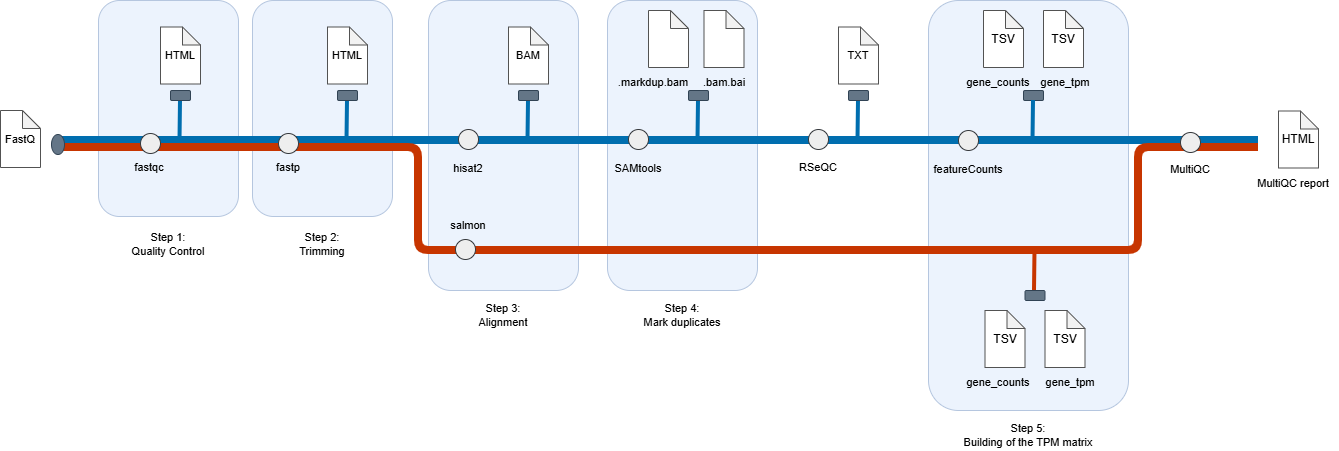

The diagram above was exported from draw.io. Its source (the exported page's mxGraphModel, read from the mxfile embedded in the PNG):
<mxGraphModel dx="1500" dy="569" grid="1" gridSize="10" guides="1" tooltips="1" connect="1" arrows="1" fold="1" page="1" pageScale="1" pageWidth="827" pageHeight="1169" math="0" shadow="0">
  <root>
    <mxCell id="0" />
    <mxCell id="1" parent="0" />
    <mxCell id="z0KDs6BHCtrCZbUP3VMg-84" parent="1" style="rounded=1;whiteSpace=wrap;html=1;roundedPerimeter=1;fillColor=#dae8fc;strokeColor=#6c8ebf;opacity=50;opacityGroup=1;" value="" vertex="1">
      <mxGeometry height="410" width="200" x="950" y="100" as="geometry" />
    </mxCell>
    <mxCell id="z0KDs6BHCtrCZbUP3VMg-83" parent="1" style="rounded=1;whiteSpace=wrap;html=1;roundedPerimeter=1;fillColor=#dae8fc;strokeColor=#6c8ebf;opacity=50;opacityGroup=1;" value="" vertex="1">
      <mxGeometry height="290" width="150" x="629" y="100" as="geometry" />
    </mxCell>
    <mxCell id="z0KDs6BHCtrCZbUP3VMg-82" parent="1" style="rounded=1;whiteSpace=wrap;html=1;roundedPerimeter=1;fillColor=#dae8fc;strokeColor=#6c8ebf;opacity=50;opacityGroup=1;" value="" vertex="1">
      <mxGeometry height="290" width="150" x="450" y="100" as="geometry" />
    </mxCell>
    <mxCell id="z0KDs6BHCtrCZbUP3VMg-81" parent="1" style="rounded=1;whiteSpace=wrap;html=1;roundedPerimeter=1;fillColor=#dae8fc;strokeColor=#6c8ebf;opacity=50;opacityGroup=1;" value="" vertex="1">
      <mxGeometry height="216" width="140" x="274" y="100" as="geometry" />
    </mxCell>
    <mxCell id="z0KDs6BHCtrCZbUP3VMg-80" parent="1" style="rounded=1;whiteSpace=wrap;html=1;roundedPerimeter=1;fillColor=#dae8fc;strokeColor=#6c8ebf;opacity=50;opacityGroup=1;" value="" vertex="1">
      <mxGeometry height="216" width="140" x="120" y="100" as="geometry" />
    </mxCell>
    <mxCell id="z0KDs6BHCtrCZbUP3VMg-32" edge="1" parent="1" style="endArrow=none;html=1;rounded=0;defaultLabelBackgroundColor=page;strokeWidth=8;fillColor=#1ba1e2;strokeColor=#006EAF;" value="">
      <mxGeometry height="50" relative="1" width="50" as="geometry">
        <mxPoint x="80" y="240" as="sourcePoint" />
        <mxPoint x="1280" y="240" as="targetPoint" />
      </mxGeometry>
    </mxCell>
    <mxCell id="z0KDs6BHCtrCZbUP3VMg-5" parent="1" style="shape=note;whiteSpace=wrap;html=1;backgroundOutline=1;darkOpacity=0.05;size=18;strokeColor=light-dark(#525252, #ededed);" value="&lt;font style=&quot;font-size: 11px; line-height: 100%;&quot;&gt;FastQ&lt;/font&gt;" vertex="1">
      <mxGeometry height="57" width="40" x="22" y="210" as="geometry" />
    </mxCell>
    <mxCell id="z0KDs6BHCtrCZbUP3VMg-7" edge="1" parent="1" style="endArrow=none;html=1;rounded=1;defaultLabelBackgroundColor=page;strokeWidth=8;fillColor=#fa6800;strokeColor=#C73500;curved=0;" value="">
      <mxGeometry height="50" relative="1" width="50" x="-0.6458" as="geometry">
        <Array as="points">
          <mxPoint x="440" y="247" />
          <mxPoint x="440" y="350" />
          <mxPoint x="1160" y="350" />
          <mxPoint x="1160" y="247" />
        </Array>
        <mxPoint x="80" y="247" as="sourcePoint" />
        <mxPoint x="1280" y="247" as="targetPoint" />
      </mxGeometry>
    </mxCell>
    <mxCell id="z0KDs6BHCtrCZbUP3VMg-9" parent="1" style="ellipse;whiteSpace=wrap;html=1;shapeInside=1;fillColor=#647687;fontColor=#ffffff;strokeColor=#314354;" value="" vertex="1">
      <mxGeometry height="20" width="13" x="73" y="234" as="geometry" />
    </mxCell>
    <mxCell id="z0KDs6BHCtrCZbUP3VMg-10" parent="1" style="ellipse;whiteSpace=wrap;html=1;shapeInside=1;fillColor=#eeeeee;strokeColor=#36393d;" value="" vertex="1">
      <mxGeometry height="20" width="20" x="162" y="233" as="geometry" />
    </mxCell>
    <mxCell id="z0KDs6BHCtrCZbUP3VMg-12" parent="1" style="text;html=1;whiteSpace=wrap;strokeColor=none;fillColor=none;align=center;verticalAlign=middle;rounded=0;fontSize=11;" value="fastqc" vertex="1">
      <mxGeometry height="30" width="60" x="141" y="252" as="geometry" />
    </mxCell>
    <mxCell id="z0KDs6BHCtrCZbUP3VMg-15" edge="1" parent="1" style="endArrow=none;html=1;rounded=0;defaultLabelBackgroundColor=page;fontSize=11;strokeWidth=4;fillColor=#1ba1e2;strokeColor=#006EAF;" value="">
      <mxGeometry height="50" relative="1" width="50" as="geometry">
        <mxPoint x="201.5" y="240" as="sourcePoint" />
        <mxPoint x="202" y="200" as="targetPoint" />
      </mxGeometry>
    </mxCell>
    <mxCell id="z0KDs6BHCtrCZbUP3VMg-16" parent="1" style="rounded=1;whiteSpace=wrap;html=1;roundedPerimeter=1;fillColor=#647687;strokeColor=#314354;fontColor=#ffffff;" value="" vertex="1">
      <mxGeometry height="10" width="20" x="192" y="190" as="geometry" />
    </mxCell>
    <mxCell id="z0KDs6BHCtrCZbUP3VMg-17" parent="1" style="ellipse;whiteSpace=wrap;html=1;shapeInside=1;fillColor=#eeeeee;strokeColor=#36393d;" value="" vertex="1">
      <mxGeometry height="20" width="20" x="300" y="233" as="geometry" />
    </mxCell>
    <mxCell id="z0KDs6BHCtrCZbUP3VMg-18" parent="1" style="text;html=1;whiteSpace=wrap;strokeColor=none;fillColor=none;align=center;verticalAlign=middle;rounded=0;fontSize=11;" value="fastp" vertex="1">
      <mxGeometry height="30" width="60" x="280" y="252" as="geometry" />
    </mxCell>
    <mxCell id="z0KDs6BHCtrCZbUP3VMg-21" edge="1" parent="1" style="endArrow=none;html=1;rounded=0;defaultLabelBackgroundColor=page;fontSize=11;strokeWidth=4;fillColor=#1ba1e2;strokeColor=#006EAF;" value="">
      <mxGeometry height="50" relative="1" width="50" as="geometry">
        <mxPoint x="368.5" y="240" as="sourcePoint" />
        <mxPoint x="369" y="200" as="targetPoint" />
      </mxGeometry>
    </mxCell>
    <mxCell id="z0KDs6BHCtrCZbUP3VMg-22" parent="1" style="rounded=1;whiteSpace=wrap;html=1;roundedPerimeter=1;fillColor=#647687;strokeColor=#314354;fontColor=#ffffff;" value="" vertex="1">
      <mxGeometry height="10" width="20" x="359" y="190" as="geometry" />
    </mxCell>
    <mxCell id="z0KDs6BHCtrCZbUP3VMg-24" parent="1" style="shape=note;whiteSpace=wrap;html=1;backgroundOutline=1;darkOpacity=0.05;size=18;strokeColor=light-dark(#525252, #ededed);" value="&lt;font style=&quot;font-size: 11px; line-height: 100%;&quot;&gt;HTML&lt;/font&gt;" vertex="1">
      <mxGeometry height="57" width="40" x="182" y="126.5" as="geometry" />
    </mxCell>
    <mxCell id="z0KDs6BHCtrCZbUP3VMg-25" parent="1" style="shape=note;whiteSpace=wrap;html=1;backgroundOutline=1;darkOpacity=0.05;size=18;strokeColor=light-dark(#525252, #ededed);" value="&lt;font style=&quot;font-size: 11px; line-height: 100%;&quot;&gt;HTML&lt;/font&gt;" vertex="1">
      <mxGeometry height="57" width="40" x="349" y="126.5" as="geometry" />
    </mxCell>
    <mxCell id="z0KDs6BHCtrCZbUP3VMg-29" parent="1" style="text;html=1;whiteSpace=wrap;strokeColor=none;fillColor=none;align=center;verticalAlign=middle;rounded=0;fontSize=11;" value="salmon" vertex="1">
      <mxGeometry height="30" width="60" x="460" y="310" as="geometry" />
    </mxCell>
    <mxCell id="z0KDs6BHCtrCZbUP3VMg-30" parent="1" style="text;html=1;whiteSpace=wrap;strokeColor=none;fillColor=none;align=center;verticalAlign=middle;rounded=0;fontSize=11;" value="hisat2" vertex="1">
      <mxGeometry height="30" width="60" x="460" y="253" as="geometry" />
    </mxCell>
    <mxCell id="z0KDs6BHCtrCZbUP3VMg-33" edge="1" parent="1" style="endArrow=none;html=1;rounded=0;defaultLabelBackgroundColor=page;fontSize=11;strokeWidth=4;fillColor=#1ba1e2;strokeColor=#006EAF;" value="">
      <mxGeometry height="50" relative="1" width="50" as="geometry">
        <mxPoint x="549.5" y="240" as="sourcePoint" />
        <mxPoint x="550" y="200" as="targetPoint" />
      </mxGeometry>
    </mxCell>
    <mxCell id="z0KDs6BHCtrCZbUP3VMg-34" parent="1" style="rounded=1;whiteSpace=wrap;html=1;roundedPerimeter=1;fillColor=#647687;strokeColor=#314354;fontColor=#ffffff;" value="" vertex="1">
      <mxGeometry height="10" width="20" x="540" y="190" as="geometry" />
    </mxCell>
    <mxCell id="z0KDs6BHCtrCZbUP3VMg-35" parent="1" style="shape=note;whiteSpace=wrap;html=1;backgroundOutline=1;darkOpacity=0.05;size=18;strokeColor=light-dark(#525252, #ededed);" value="&lt;font style=&quot;font-size: 11px; line-height: 100%;&quot;&gt;BAM&lt;/font&gt;" vertex="1">
      <mxGeometry height="57" width="40" x="530" y="126.5" as="geometry" />
    </mxCell>
    <mxCell id="z0KDs6BHCtrCZbUP3VMg-36" parent="1" style="ellipse;whiteSpace=wrap;html=1;shapeInside=1;fillColor=#eeeeee;strokeColor=#36393d;" value="" vertex="1">
      <mxGeometry height="20" width="20" x="650" y="229" as="geometry" />
    </mxCell>
    <mxCell id="z0KDs6BHCtrCZbUP3VMg-37" parent="1" style="ellipse;whiteSpace=wrap;html=1;shapeInside=1;fillColor=#eeeeee;strokeColor=#36393d;" value="" vertex="1">
      <mxGeometry height="20" width="20" x="480" y="229" as="geometry" />
    </mxCell>
    <mxCell id="z0KDs6BHCtrCZbUP3VMg-38" parent="1" style="text;html=1;whiteSpace=wrap;strokeColor=none;fillColor=none;align=center;verticalAlign=middle;rounded=0;fontSize=11;" value="SAMtools" vertex="1">
      <mxGeometry height="30" width="60" x="630" y="253" as="geometry" />
    </mxCell>
    <mxCell id="z0KDs6BHCtrCZbUP3VMg-39" edge="1" parent="1" style="endArrow=none;html=1;rounded=0;defaultLabelBackgroundColor=page;fontSize=11;strokeWidth=4;fillColor=#1ba1e2;strokeColor=#006EAF;" value="">
      <mxGeometry height="50" relative="1" width="50" as="geometry">
        <mxPoint x="719.5" y="240" as="sourcePoint" />
        <mxPoint x="720" y="200" as="targetPoint" />
      </mxGeometry>
    </mxCell>
    <mxCell id="z0KDs6BHCtrCZbUP3VMg-40" parent="1" style="rounded=1;whiteSpace=wrap;html=1;roundedPerimeter=1;fillColor=#647687;strokeColor=#314354;fontColor=#ffffff;" value="" vertex="1">
      <mxGeometry height="10" width="20" x="710" y="190" as="geometry" />
    </mxCell>
    <mxCell id="z0KDs6BHCtrCZbUP3VMg-43" parent="1" style="ellipse;whiteSpace=wrap;html=1;shapeInside=1;fillColor=#eeeeee;strokeColor=#36393d;" value="" vertex="1">
      <mxGeometry height="20" width="20" x="830" y="229" as="geometry" />
    </mxCell>
    <mxCell id="z0KDs6BHCtrCZbUP3VMg-44" parent="1" style="text;html=1;whiteSpace=wrap;strokeColor=none;fillColor=none;align=center;verticalAlign=middle;rounded=0;fontSize=11;" value="RSeQC" vertex="1">
      <mxGeometry height="30" width="60" x="810" y="252" as="geometry" />
    </mxCell>
    <mxCell id="z0KDs6BHCtrCZbUP3VMg-45" edge="1" parent="1" style="endArrow=none;html=1;rounded=0;defaultLabelBackgroundColor=page;fontSize=11;strokeWidth=4;fillColor=#1ba1e2;strokeColor=#006EAF;" value="">
      <mxGeometry height="50" relative="1" width="50" as="geometry">
        <mxPoint x="879.5" y="240" as="sourcePoint" />
        <mxPoint x="880" y="200" as="targetPoint" />
      </mxGeometry>
    </mxCell>
    <mxCell id="z0KDs6BHCtrCZbUP3VMg-46" parent="1" style="rounded=1;whiteSpace=wrap;html=1;roundedPerimeter=1;fillColor=#647687;strokeColor=#314354;fontColor=#ffffff;" value="" vertex="1">
      <mxGeometry height="10" width="20" x="870" y="190" as="geometry" />
    </mxCell>
    <mxCell id="z0KDs6BHCtrCZbUP3VMg-47" parent="1" style="shape=note;whiteSpace=wrap;html=1;backgroundOutline=1;darkOpacity=0.05;size=18;strokeColor=light-dark(#525252, #ededed);" value="&lt;font style=&quot;font-size: 11px; line-height: 100%;&quot;&gt;TXT&lt;/font&gt;" vertex="1">
      <mxGeometry height="57" width="40" x="860" y="126.5" as="geometry" />
    </mxCell>
    <mxCell id="z0KDs6BHCtrCZbUP3VMg-48" parent="1" style="ellipse;whiteSpace=wrap;html=1;shapeInside=1;fillColor=#eeeeee;strokeColor=#36393d;" value="" vertex="1">
      <mxGeometry height="20" width="20" x="980" y="230" as="geometry" />
    </mxCell>
    <mxCell id="z0KDs6BHCtrCZbUP3VMg-49" parent="1" style="text;html=1;whiteSpace=wrap;strokeColor=none;fillColor=none;align=center;verticalAlign=middle;rounded=0;fontSize=11;" value="featureCounts" vertex="1">
      <mxGeometry height="30" width="60" x="960" y="254" as="geometry" />
    </mxCell>
    <mxCell id="z0KDs6BHCtrCZbUP3VMg-50" parent="1" style="shape=note;whiteSpace=wrap;html=1;backgroundOutline=1;darkOpacity=0.05;size=18;strokeColor=light-dark(#525252, #ededed);horizontal=1;" value="TSV" vertex="1">
      <mxGeometry height="57" width="40" x="1005" y="110" as="geometry" />
    </mxCell>
    <mxCell id="z0KDs6BHCtrCZbUP3VMg-51" parent="1" style="rounded=1;whiteSpace=wrap;html=1;roundedPerimeter=1;fillColor=#647687;strokeColor=#314354;fontColor=#ffffff;" value="" vertex="1">
      <mxGeometry height="10" width="20" x="1045" y="190" as="geometry" />
    </mxCell>
    <mxCell id="z0KDs6BHCtrCZbUP3VMg-52" edge="1" parent="1" style="endArrow=none;html=1;rounded=0;defaultLabelBackgroundColor=page;fontSize=11;strokeWidth=4;fillColor=#1ba1e2;strokeColor=#006EAF;" value="">
      <mxGeometry height="50" relative="1" width="50" as="geometry">
        <mxPoint x="1054.5" y="240" as="sourcePoint" />
        <mxPoint x="1055" y="200" as="targetPoint" />
      </mxGeometry>
    </mxCell>
    <mxCell id="z0KDs6BHCtrCZbUP3VMg-53" parent="1" style="text;html=1;whiteSpace=wrap;strokeColor=none;fillColor=none;align=center;verticalAlign=middle;rounded=0;fontSize=11;" value="gene_counts" vertex="1">
      <mxGeometry height="30" width="50" x="995" y="167" as="geometry" />
    </mxCell>
    <mxCell id="z0KDs6BHCtrCZbUP3VMg-54" parent="1" style="shape=note;whiteSpace=wrap;html=1;backgroundOutline=1;darkOpacity=0.05;size=18;strokeColor=light-dark(#525252, #ededed);horizontal=1;" value="TSV" vertex="1">
      <mxGeometry height="57" width="40" x="1065" y="110" as="geometry" />
    </mxCell>
    <mxCell id="z0KDs6BHCtrCZbUP3VMg-55" parent="1" style="text;html=1;whiteSpace=wrap;strokeColor=none;fillColor=none;align=center;verticalAlign=middle;rounded=0;fontSize=11;" value="gene_tpm" vertex="1">
      <mxGeometry height="30" width="50" x="1061.5" y="167" as="geometry" />
    </mxCell>
    <mxCell id="z0KDs6BHCtrCZbUP3VMg-56" parent="1" style="ellipse;whiteSpace=wrap;html=1;shapeInside=1;fillColor=#eeeeee;strokeColor=#36393d;" value="" vertex="1">
      <mxGeometry height="20" width="20" x="1202" y="232" as="geometry" />
    </mxCell>
    <mxCell id="z0KDs6BHCtrCZbUP3VMg-57" parent="1" style="ellipse;whiteSpace=wrap;html=1;shapeInside=1;fillColor=#eeeeee;strokeColor=#36393d;" value="" vertex="1">
      <mxGeometry height="20" width="20" x="477" y="339" as="geometry" />
    </mxCell>
    <mxCell id="z0KDs6BHCtrCZbUP3VMg-69" parent="1" style="shape=note;whiteSpace=wrap;html=1;backgroundOutline=1;darkOpacity=0.05;size=18;strokeColor=light-dark(#525252, #ededed);horizontal=1;" value="TSV" vertex="1">
      <mxGeometry height="57" width="40" x="1006.5" y="410" as="geometry" />
    </mxCell>
    <mxCell id="z0KDs6BHCtrCZbUP3VMg-70" parent="1" style="text;html=1;whiteSpace=wrap;strokeColor=none;fillColor=none;align=center;verticalAlign=middle;rounded=0;fontSize=11;" value="gene_counts" vertex="1">
      <mxGeometry height="30" width="50" x="995" y="467" as="geometry" />
    </mxCell>
    <mxCell id="z0KDs6BHCtrCZbUP3VMg-71" edge="1" parent="1" style="endArrow=none;html=1;rounded=0;defaultLabelBackgroundColor=page;fontSize=11;strokeWidth=4;fillColor=#fa6800;strokeColor=#C73500;" value="">
      <mxGeometry height="50" relative="1" width="50" as="geometry">
        <mxPoint x="1056" y="390" as="sourcePoint" />
        <mxPoint x="1056.5" y="350" as="targetPoint" />
      </mxGeometry>
    </mxCell>
    <mxCell id="z0KDs6BHCtrCZbUP3VMg-72" parent="1" style="text;html=1;whiteSpace=wrap;strokeColor=none;fillColor=none;align=center;verticalAlign=middle;rounded=0;fontSize=11;" value="gene_tpm" vertex="1">
      <mxGeometry height="30" width="50" x="1066.5" y="467" as="geometry" />
    </mxCell>
    <mxCell id="z0KDs6BHCtrCZbUP3VMg-73" parent="1" style="rounded=1;whiteSpace=wrap;html=1;roundedPerimeter=1;fillColor=#647687;strokeColor=#314354;fontColor=#ffffff;" value="" vertex="1">
      <mxGeometry height="10" width="20" x="1046.5" y="390" as="geometry" />
    </mxCell>
    <mxCell id="z0KDs6BHCtrCZbUP3VMg-74" parent="1" style="shape=note;whiteSpace=wrap;html=1;backgroundOutline=1;darkOpacity=0.05;size=18;strokeColor=light-dark(#525252, #ededed);horizontal=1;" value="TSV" vertex="1">
      <mxGeometry height="57" width="40" x="1066.5" y="410" as="geometry" />
    </mxCell>
    <mxCell id="z0KDs6BHCtrCZbUP3VMg-77" parent="1" style="text;html=1;whiteSpace=wrap;strokeColor=none;fillColor=none;align=center;verticalAlign=middle;rounded=0;fontSize=11;" value="MultiQC" vertex="1">
      <mxGeometry height="30" width="60" x="1182" y="254" as="geometry" />
    </mxCell>
    <mxCell id="z0KDs6BHCtrCZbUP3VMg-78" parent="1" style="shape=note;whiteSpace=wrap;html=1;backgroundOutline=1;darkOpacity=0.05;size=18;strokeColor=light-dark(#525252, #ededed);horizontal=1;" value="HTML" vertex="1">
      <mxGeometry height="57" width="40" x="1300" y="210.5" as="geometry" />
    </mxCell>
    <mxCell id="z0KDs6BHCtrCZbUP3VMg-79" parent="1" style="text;html=1;whiteSpace=wrap;strokeColor=none;fillColor=none;align=center;verticalAlign=middle;rounded=0;fontSize=11;" value="MultiQC report" vertex="1">
      <mxGeometry height="30" width="90" x="1270" y="267.5" as="geometry" />
    </mxCell>
    <mxCell id="z0KDs6BHCtrCZbUP3VMg-85" parent="1" style="text;html=1;whiteSpace=wrap;strokeColor=none;fillColor=none;align=center;verticalAlign=middle;rounded=0;fontSize=11;" value="Step 1:&lt;div&gt;Quality Control&lt;/div&gt;" vertex="1">
      <mxGeometry height="30" width="90" x="145" y="329" as="geometry" />
    </mxCell>
    <mxCell id="z0KDs6BHCtrCZbUP3VMg-87" parent="1" style="text;html=1;whiteSpace=wrap;strokeColor=none;fillColor=none;align=center;verticalAlign=middle;rounded=0;fontSize=11;" value="Step 2:&lt;div&gt;Trimming&lt;/div&gt;" vertex="1">
      <mxGeometry height="30" width="90" x="299" y="329" as="geometry" />
    </mxCell>
    <mxCell id="z0KDs6BHCtrCZbUP3VMg-88" parent="1" style="text;html=1;whiteSpace=wrap;strokeColor=none;fillColor=none;align=center;verticalAlign=middle;rounded=0;fontSize=11;" value="Step 3:&lt;div&gt;Alignment&lt;/div&gt;" vertex="1">
      <mxGeometry height="30" width="90" x="480" y="400" as="geometry" />
    </mxCell>
    <mxCell id="z0KDs6BHCtrCZbUP3VMg-89" parent="1" style="text;html=1;whiteSpace=wrap;strokeColor=none;fillColor=none;align=center;verticalAlign=middle;rounded=0;fontSize=11;" value="Step 4:&lt;div&gt;Mark duplicates&lt;/div&gt;" vertex="1">
      <mxGeometry height="30" width="90" x="659" y="400" as="geometry" />
    </mxCell>
    <mxCell id="z0KDs6BHCtrCZbUP3VMg-90" parent="1" style="text;html=1;whiteSpace=wrap;strokeColor=none;fillColor=none;align=center;verticalAlign=middle;rounded=0;fontSize=11;" value="Step 5:&lt;div&gt;Building of the TPM matrix&lt;/div&gt;" vertex="1">
      <mxGeometry height="30" width="150" x="975" y="520" as="geometry" />
    </mxCell>
    <mxCell id="z0KDs6BHCtrCZbUP3VMg-91" parent="1" style="shape=note;whiteSpace=wrap;html=1;backgroundOutline=1;darkOpacity=0.05;size=18;strokeColor=light-dark(#525252, #ededed);horizontal=1;" value="" vertex="1">
      <mxGeometry height="57" width="40" x="670" y="110" as="geometry" />
    </mxCell>
    <mxCell id="z0KDs6BHCtrCZbUP3VMg-92" parent="1" style="text;html=1;whiteSpace=wrap;strokeColor=none;fillColor=none;align=center;verticalAlign=middle;rounded=0;fontSize=11;" value=".markdup.bam" vertex="1">
      <mxGeometry height="30" width="50" x="650" y="167" as="geometry" />
    </mxCell>
    <mxCell id="z0KDs6BHCtrCZbUP3VMg-93" parent="1" style="shape=note;whiteSpace=wrap;html=1;backgroundOutline=1;darkOpacity=0.05;size=18;strokeColor=light-dark(#525252, #ededed);horizontal=1;" value="" vertex="1">
      <mxGeometry height="57" width="40" x="725.5" y="110" as="geometry" />
    </mxCell>
    <mxCell id="z0KDs6BHCtrCZbUP3VMg-94" parent="1" style="text;html=1;whiteSpace=wrap;strokeColor=none;fillColor=none;align=center;verticalAlign=middle;rounded=0;fontSize=11;" value=".bam.bai" vertex="1">
      <mxGeometry height="20" width="50" x="720.5" y="172" as="geometry" />
    </mxCell>
  </root>
</mxGraphModel>